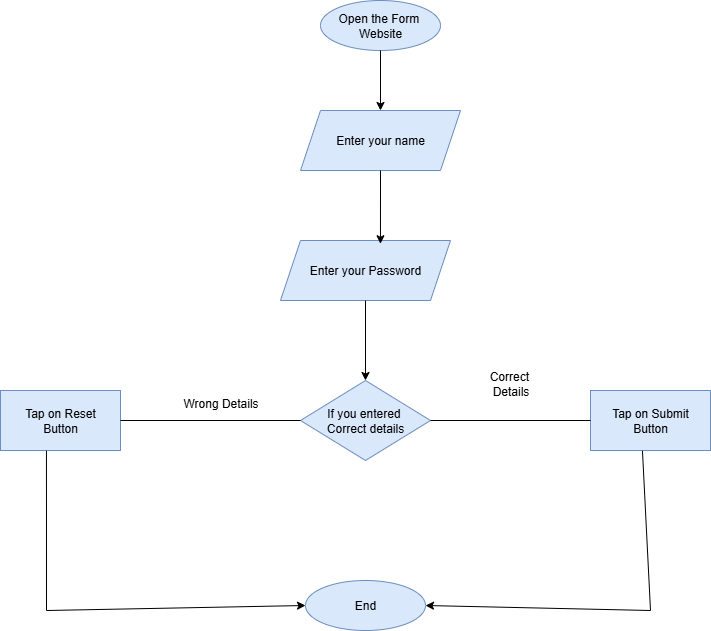

The diagram above was exported from draw.io. Its source (the exported page's mxGraphModel, read from the mxfile embedded in the PNG):
<mxGraphModel dx="1426" dy="1902" grid="1" gridSize="10" guides="1" tooltips="1" connect="1" arrows="1" fold="1" page="1" pageScale="1" pageWidth="850" pageHeight="1100" math="0" shadow="0">
  <root>
    <mxCell id="0" />
    <mxCell id="1" parent="0" />
    <mxCell id="jCi7sj7zyo-QCA0szbBM-1" value="Open the Form&amp;nbsp;&lt;div&gt;Website&lt;/div&gt;" style="ellipse;whiteSpace=wrap;html=1;fillColor=#dae8fc;strokeColor=#6c8ebf;" vertex="1" parent="1">
      <mxGeometry x="350" y="-1080" width="120" height="50" as="geometry" />
    </mxCell>
    <mxCell id="jCi7sj7zyo-QCA0szbBM-2" value="Enter your name" style="shape=parallelogram;perimeter=parallelogramPerimeter;whiteSpace=wrap;html=1;fixedSize=1;fillColor=#dae8fc;strokeColor=#6c8ebf;" vertex="1" parent="1">
      <mxGeometry x="330" y="-970" width="160" height="60" as="geometry" />
    </mxCell>
    <mxCell id="jCi7sj7zyo-QCA0szbBM-3" value="Enter your Password" style="shape=parallelogram;perimeter=parallelogramPerimeter;whiteSpace=wrap;html=1;fixedSize=1;fillColor=#dae8fc;strokeColor=#6c8ebf;" vertex="1" parent="1">
      <mxGeometry x="310" y="-840" width="170" height="60" as="geometry" />
    </mxCell>
    <mxCell id="jCi7sj7zyo-QCA0szbBM-4" value="If you entered&amp;nbsp;&lt;div&gt;Correct details&lt;/div&gt;" style="rhombus;whiteSpace=wrap;html=1;fillColor=#dae8fc;strokeColor=#6c8ebf;" vertex="1" parent="1">
      <mxGeometry x="330" y="-700" width="130" height="80" as="geometry" />
    </mxCell>
    <mxCell id="jCi7sj7zyo-QCA0szbBM-5" value="Tap on Reset&lt;div&gt;Button&lt;/div&gt;" style="rounded=0;whiteSpace=wrap;html=1;fillColor=#dae8fc;strokeColor=#6c8ebf;" vertex="1" parent="1">
      <mxGeometry x="30" y="-690" width="120" height="60" as="geometry" />
    </mxCell>
    <mxCell id="jCi7sj7zyo-QCA0szbBM-6" value="Tap on Submit&lt;div&gt;Button&lt;/div&gt;" style="rounded=0;whiteSpace=wrap;html=1;fillColor=#dae8fc;strokeColor=#6c8ebf;" vertex="1" parent="1">
      <mxGeometry x="620" y="-690" width="120" height="60" as="geometry" />
    </mxCell>
    <mxCell id="jCi7sj7zyo-QCA0szbBM-7" value="End" style="ellipse;whiteSpace=wrap;html=1;fillColor=#dae8fc;strokeColor=#6c8ebf;" vertex="1" parent="1">
      <mxGeometry x="335" y="-500" width="120" height="50" as="geometry" />
    </mxCell>
    <mxCell id="jCi7sj7zyo-QCA0szbBM-8" value="" style="endArrow=classic;html=1;rounded=0;exitX=0.5;exitY=1;exitDx=0;exitDy=0;" edge="1" parent="1" source="jCi7sj7zyo-QCA0szbBM-1" target="jCi7sj7zyo-QCA0szbBM-2">
      <mxGeometry width="50" height="50" relative="1" as="geometry">
        <mxPoint x="400" y="-710" as="sourcePoint" />
        <mxPoint x="450" y="-760" as="targetPoint" />
      </mxGeometry>
    </mxCell>
    <mxCell id="jCi7sj7zyo-QCA0szbBM-9" value="" style="endArrow=classic;html=1;rounded=0;exitX=0.5;exitY=1;exitDx=0;exitDy=0;entryX=0.588;entryY=0.054;entryDx=0;entryDy=0;entryPerimeter=0;" edge="1" parent="1" source="jCi7sj7zyo-QCA0szbBM-2" target="jCi7sj7zyo-QCA0szbBM-3">
      <mxGeometry width="50" height="50" relative="1" as="geometry">
        <mxPoint x="400" y="-710" as="sourcePoint" />
        <mxPoint x="450" y="-760" as="targetPoint" />
      </mxGeometry>
    </mxCell>
    <mxCell id="jCi7sj7zyo-QCA0szbBM-10" value="" style="endArrow=classic;html=1;rounded=0;exitX=0.5;exitY=1;exitDx=0;exitDy=0;entryX=0.5;entryY=0;entryDx=0;entryDy=0;" edge="1" parent="1" source="jCi7sj7zyo-QCA0szbBM-3" target="jCi7sj7zyo-QCA0szbBM-4">
      <mxGeometry width="50" height="50" relative="1" as="geometry">
        <mxPoint x="400" y="-710" as="sourcePoint" />
        <mxPoint x="450" y="-760" as="targetPoint" />
      </mxGeometry>
    </mxCell>
    <mxCell id="jCi7sj7zyo-QCA0szbBM-11" value="" style="endArrow=none;html=1;rounded=0;exitX=1;exitY=0.5;exitDx=0;exitDy=0;entryX=0;entryY=0.5;entryDx=0;entryDy=0;" edge="1" parent="1" source="jCi7sj7zyo-QCA0szbBM-5" target="jCi7sj7zyo-QCA0szbBM-4">
      <mxGeometry width="50" height="50" relative="1" as="geometry">
        <mxPoint x="400" y="-710" as="sourcePoint" />
        <mxPoint x="450" y="-760" as="targetPoint" />
      </mxGeometry>
    </mxCell>
    <mxCell id="jCi7sj7zyo-QCA0szbBM-12" value="" style="endArrow=none;html=1;rounded=0;entryX=0;entryY=0.5;entryDx=0;entryDy=0;exitX=1;exitY=0.5;exitDx=0;exitDy=0;" edge="1" parent="1" source="jCi7sj7zyo-QCA0szbBM-4" target="jCi7sj7zyo-QCA0szbBM-6">
      <mxGeometry width="50" height="50" relative="1" as="geometry">
        <mxPoint x="400" y="-710" as="sourcePoint" />
        <mxPoint x="450" y="-760" as="targetPoint" />
      </mxGeometry>
    </mxCell>
    <mxCell id="jCi7sj7zyo-QCA0szbBM-13" value="" style="endArrow=classic;html=1;rounded=0;exitX=0.383;exitY=1.004;exitDx=0;exitDy=0;exitPerimeter=0;entryX=0;entryY=0.5;entryDx=0;entryDy=0;" edge="1" parent="1" source="jCi7sj7zyo-QCA0szbBM-5" target="jCi7sj7zyo-QCA0szbBM-7">
      <mxGeometry width="50" height="50" relative="1" as="geometry">
        <mxPoint x="400" y="-710" as="sourcePoint" />
        <mxPoint x="450" y="-760" as="targetPoint" />
        <Array as="points">
          <mxPoint x="76" y="-470" />
        </Array>
      </mxGeometry>
    </mxCell>
    <mxCell id="jCi7sj7zyo-QCA0szbBM-14" value="" style="endArrow=classic;html=1;rounded=0;exitX=0.433;exitY=1.004;exitDx=0;exitDy=0;exitPerimeter=0;entryX=1;entryY=0.5;entryDx=0;entryDy=0;" edge="1" parent="1" source="jCi7sj7zyo-QCA0szbBM-6" target="jCi7sj7zyo-QCA0szbBM-7">
      <mxGeometry width="50" height="50" relative="1" as="geometry">
        <mxPoint x="400" y="-710" as="sourcePoint" />
        <mxPoint x="450" y="-760" as="targetPoint" />
        <Array as="points">
          <mxPoint x="680" y="-470" />
        </Array>
      </mxGeometry>
    </mxCell>
    <mxCell id="jCi7sj7zyo-QCA0szbBM-15" value="Wrong Details" style="text;html=1;align=center;verticalAlign=middle;resizable=0;points=[];autosize=1;strokeColor=none;fillColor=none;" vertex="1" parent="1">
      <mxGeometry x="200" y="-692" width="100" height="30" as="geometry" />
    </mxCell>
    <mxCell id="jCi7sj7zyo-QCA0szbBM-16" value="Correct&amp;nbsp;&lt;div&gt;Details&lt;/div&gt;" style="text;html=1;align=center;verticalAlign=middle;resizable=0;points=[];autosize=1;strokeColor=none;fillColor=none;" vertex="1" parent="1">
      <mxGeometry x="505" y="-717" width="70" height="40" as="geometry" />
    </mxCell>
  </root>
</mxGraphModel>